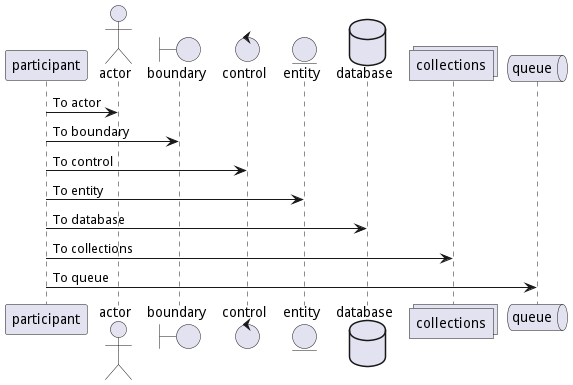

The diagram above was rendered by PlantUML. Its source (embedded in the PNG):
@startuml
participant participant as Foo
actor actor as Foo1
boundary boundary as Foo2
control control as Foo3
entity entity as Foo4
database database as Foo5
collections collections as Foo6
queue queue as Foo7
Foo -> Foo1 : To actor
Foo -> Foo2 : To boundary
Foo -> Foo3 : To control
Foo -> Foo4 : To entity
Foo -> Foo5 : To database
Foo -> Foo6 : To collections
Foo -> Foo7: To queue
@enduml